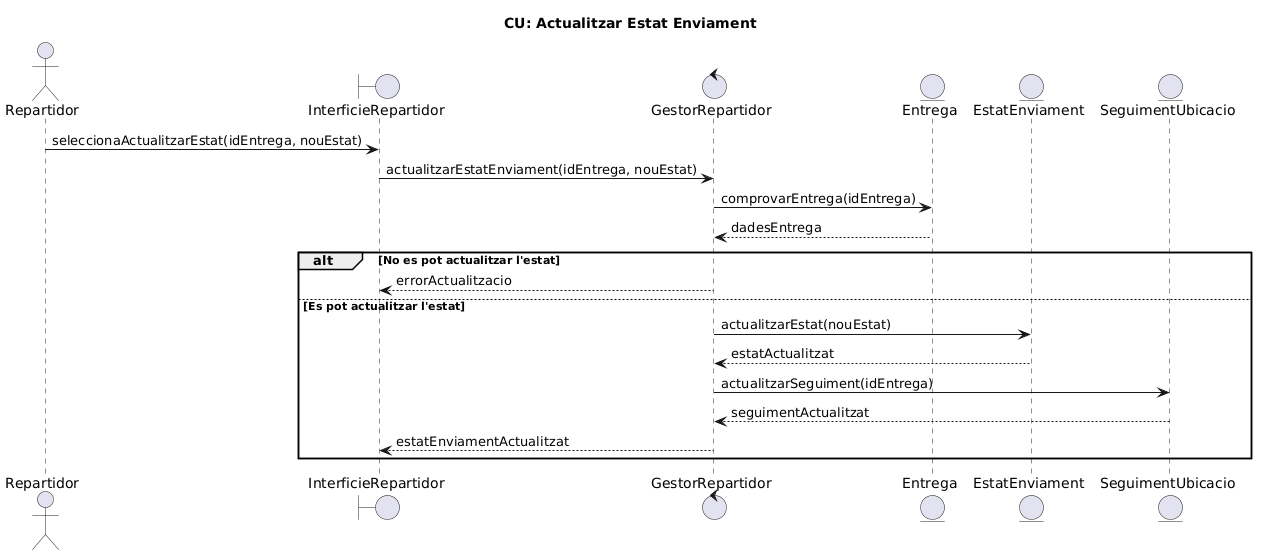

The diagram above was rendered by PlantUML. Its source (embedded in the PNG):
@startuml
title CU: Actualitzar Estat Enviament

actor Repartidor

boundary InterficieRepartidor
control GestorRepartidor

entity Entrega
entity EstatEnviament
entity SeguimentUbicacio

Repartidor -> InterficieRepartidor : seleccionaActualitzarEstat(idEntrega, nouEstat)
InterficieRepartidor -> GestorRepartidor : actualitzarEstatEnviament(idEntrega, nouEstat)

GestorRepartidor -> Entrega : comprovarEntrega(idEntrega)
Entrega --> GestorRepartidor : dadesEntrega

alt No es pot actualitzar l'estat
    GestorRepartidor --> InterficieRepartidor : errorActualitzacio

else Es pot actualitzar l'estat
    GestorRepartidor -> EstatEnviament : actualitzarEstat(nouEstat)
    EstatEnviament --> GestorRepartidor : estatActualitzat

    GestorRepartidor -> SeguimentUbicacio : actualitzarSeguiment(idEntrega)
    SeguimentUbicacio --> GestorRepartidor : seguimentActualitzat

    GestorRepartidor --> InterficieRepartidor : estatEnviamentActualitzat
end
@enduml